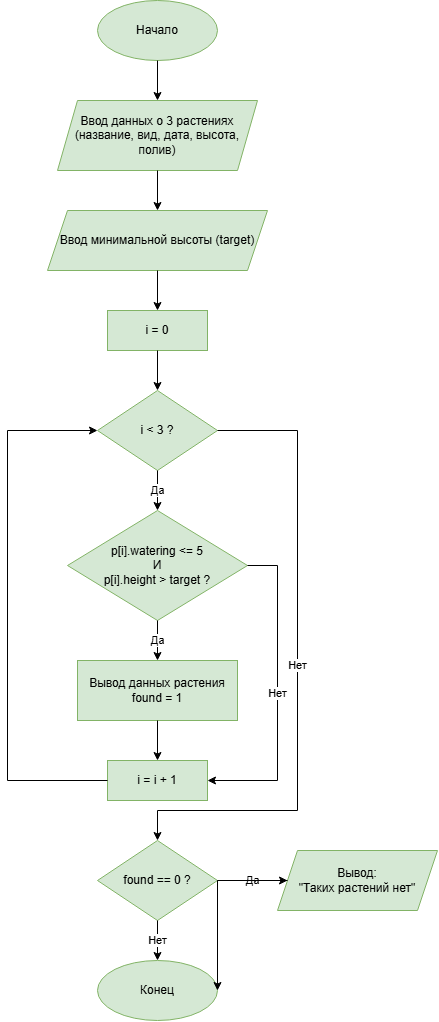

The diagram above was exported from draw.io. Its source (the exported page's mxGraphModel, read from the mxfile embedded in the PNG):
<mxGraphModel dx="1764" dy="1062" grid="1" gridSize="10" guides="1" tooltips="1" connect="1" arrows="1" fold="1" page="1" pageScale="1" pageWidth="827" pageHeight="1169" math="0" shadow="0">
  <root>
    <mxCell id="0" />
    <mxCell id="1" parent="0" />
    <mxCell id="start" parent="1" style="ellipse;whiteSpace=wrap;html=1;aspect=fixed;fillColor=#d5e8d4;strokeColor=#82b366;" value="Начало" vertex="1">
      <mxGeometry height="60" width="120" x="340" y="40" as="geometry" />
    </mxCell>
    <mxCell id="input" parent="1" style="shape=parallelogram;perimeter=parallelogramPerimeter;whiteSpace=wrap;html=1;fixedSize=1;fillColor=#d5e8d4;strokeColor=#82b366;" value="Ввод данных о 3 растениях&lt;br&gt;(название, вид, дата, высота, полив)" vertex="1">
      <mxGeometry height="70" width="200" x="300" y="140" as="geometry" />
    </mxCell>
    <mxCell id="target" parent="1" style="shape=parallelogram;perimeter=parallelogramPerimeter;whiteSpace=wrap;html=1;fixedSize=1;fillColor=#d5e8d4;strokeColor=#82b366;" value="Ввод минимальной высоты (target)" vertex="1">
      <mxGeometry height="60" width="220" x="290" y="250" as="geometry" />
    </mxCell>
    <mxCell id="init" parent="1" style="rounded=0;whiteSpace=wrap;html=1;fillColor=#d5e8d4;strokeColor=#82b366;" value="i = 0" vertex="1">
      <mxGeometry height="40" width="100" x="350" y="350" as="geometry" />
    </mxCell>
    <mxCell id="cond_loop" parent="1" style="rhombus;whiteSpace=wrap;html=1;fillColor=#d5e8d4;strokeColor=#82b366;" value="i &lt; 3 ?" vertex="1">
      <mxGeometry height="80" width="120" x="340" y="430" as="geometry" />
    </mxCell>
    <mxCell id="cond_if" parent="1" style="rhombus;whiteSpace=wrap;html=1;fillColor=#d5e8d4;strokeColor=#82b366;" value="p[i].watering &lt;= 5&lt;br&gt;И&lt;br&gt;p[i].height &gt; target ?" vertex="1">
      <mxGeometry height="110" width="180" x="310" y="550" as="geometry" />
    </mxCell>
    <mxCell id="output" parent="1" style="rounded=0;whiteSpace=wrap;html=1;fillColor=#d5e8d4;strokeColor=#82b366;" value="Вывод данных растения&lt;br&gt;found = 1" vertex="1">
      <mxGeometry height="60" width="160" x="320" y="700" as="geometry" />
    </mxCell>
    <mxCell id="inc" parent="1" style="rounded=0;whiteSpace=wrap;html=1;fillColor=#d5e8d4;strokeColor=#82b366;" value="i = i + 1" vertex="1">
      <mxGeometry height="40" width="100" x="350" y="800" as="geometry" />
    </mxCell>
    <mxCell id="cond_found" parent="1" style="rhombus;whiteSpace=wrap;html=1;fillColor=#d5e8d4;strokeColor=#82b366;" value="found == 0 ?" vertex="1">
      <mxGeometry height="80" width="120" x="340" y="880" as="geometry" />
    </mxCell>
    <mxCell id="output_none" parent="1" style="shape=parallelogram;perimeter=parallelogramPerimeter;whiteSpace=wrap;html=1;fixedSize=1;fillColor=#d5e8d4;strokeColor=#82b366;" value="Вывод:&lt;br&gt;&quot;Таких растений нет&quot;" vertex="1">
      <mxGeometry height="60" width="160" x="520" y="890" as="geometry" />
    </mxCell>
    <mxCell id="end" parent="1" style="ellipse;whiteSpace=wrap;html=1;aspect=fixed;fillColor=#d5e8d4;strokeColor=#82b366;" value="Конец" vertex="1">
      <mxGeometry height="60" width="120" x="340" y="1000" as="geometry" />
    </mxCell>
    <mxCell id="e1" edge="1" parent="1" source="start" style="edgeStyle=orthogonalEdgeStyle;rounded=0;html=1;exitX=0.5;exitY=1;entryX=0.5;entryY=0;" target="input">
      <mxGeometry relative="1" as="geometry" />
    </mxCell>
    <mxCell id="e2" edge="1" parent="1" source="input" style="edgeStyle=orthogonalEdgeStyle;rounded=0;html=1;exitX=0.5;exitY=1;entryX=0.5;entryY=0;" target="target">
      <mxGeometry relative="1" as="geometry" />
    </mxCell>
    <mxCell id="e3" edge="1" parent="1" source="target" style="edgeStyle=orthogonalEdgeStyle;rounded=0;html=1;exitX=0.5;exitY=1;entryX=0.5;entryY=0;" target="init">
      <mxGeometry relative="1" as="geometry" />
    </mxCell>
    <mxCell id="e4" edge="1" parent="1" source="init" style="edgeStyle=orthogonalEdgeStyle;rounded=0;html=1;exitX=0.5;exitY=1;entryX=0.5;entryY=0;" target="cond_loop">
      <mxGeometry relative="1" as="geometry" />
    </mxCell>
    <mxCell id="e5" edge="1" parent="1" source="cond_loop" style="edgeStyle=orthogonalEdgeStyle;rounded=0;html=1;exitX=0.5;exitY=1;entryX=0.5;entryY=0;" target="cond_if" value="Да">
      <mxGeometry relative="1" as="geometry" />
    </mxCell>
    <mxCell id="e6" edge="1" parent="1" source="cond_loop" style="edgeStyle=orthogonalEdgeStyle;rounded=0;html=1;exitX=1;exitY=0.5;entryX=0.5;entryY=0;" target="cond_found" value="Нет">
      <mxGeometry relative="1" as="geometry">
        <Array as="points">
          <mxPoint x="540" y="470" />
          <mxPoint x="540" y="850" />
          <mxPoint x="400" y="850" />
        </Array>
      </mxGeometry>
    </mxCell>
    <mxCell id="e7" edge="1" parent="1" source="cond_if" style="edgeStyle=orthogonalEdgeStyle;rounded=0;html=1;exitX=0.5;exitY=1;entryX=0.5;entryY=0;" target="output" value="Да">
      <mxGeometry relative="1" as="geometry" />
    </mxCell>
    <mxCell id="e8" edge="1" parent="1" source="cond_if" style="edgeStyle=orthogonalEdgeStyle;rounded=0;html=1;exitX=1;exitY=0.5;entryX=1;entryY=0.5;" target="inc" value="Нет">
      <mxGeometry relative="1" as="geometry">
        <Array as="points">
          <mxPoint x="520" y="605" />
          <mxPoint x="520" y="820" />
        </Array>
      </mxGeometry>
    </mxCell>
    <mxCell id="e9" edge="1" parent="1" source="output" style="edgeStyle=orthogonalEdgeStyle;rounded=0;html=1;exitX=0.5;exitY=1;entryX=0.5;entryY=0;" target="inc">
      <mxGeometry relative="1" as="geometry" />
    </mxCell>
    <mxCell id="e10" edge="1" parent="1" source="inc" style="edgeStyle=orthogonalEdgeStyle;rounded=0;html=1;exitX=0;exitY=0.5;entryX=0;entryY=0.5;" target="cond_loop">
      <mxGeometry relative="1" as="geometry">
        <Array as="points">
          <mxPoint x="250" y="820" />
          <mxPoint x="250" y="470" />
        </Array>
      </mxGeometry>
    </mxCell>
    <mxCell id="e11" edge="1" parent="1" source="cond_found" style="edgeStyle=orthogonalEdgeStyle;rounded=0;html=1;exitX=1;exitY=0.5;entryX=0;entryY=0.5;" target="output_none" value="Да">
      <mxGeometry relative="1" as="geometry" />
    </mxCell>
    <mxCell id="e12" edge="1" parent="1" source="cond_found" style="edgeStyle=orthogonalEdgeStyle;rounded=0;html=1;exitX=0.5;exitY=1;entryX=0.5;entryY=0;" target="end" value="Нет">
      <mxGeometry relative="1" as="geometry" />
    </mxCell>
    <mxCell id="e13" edge="1" parent="1" source="output_none" style="edgeStyle=orthogonalEdgeStyle;rounded=0;html=1;exitX=0;exitY=0.5;entryX=1;entryY=0.5;" target="end">
      <mxGeometry relative="1" as="geometry">
        <Array as="points">
          <mxPoint x="460" y="920" />
          <mxPoint x="460" y="1030" />
        </Array>
      </mxGeometry>
    </mxCell>
  </root>
</mxGraphModel>